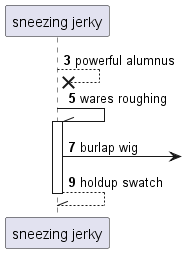

The diagram above was rendered by PlantUML. Its source (embedded in the PNG):
@startuml
participant "sneezing jerky" as 0
autonumber 3 2
0 -->x 0: powerful alumnus
0 -\\ 0++ : wares roughing
0 ->] : burlap wig
return holdup swatch
@enduml